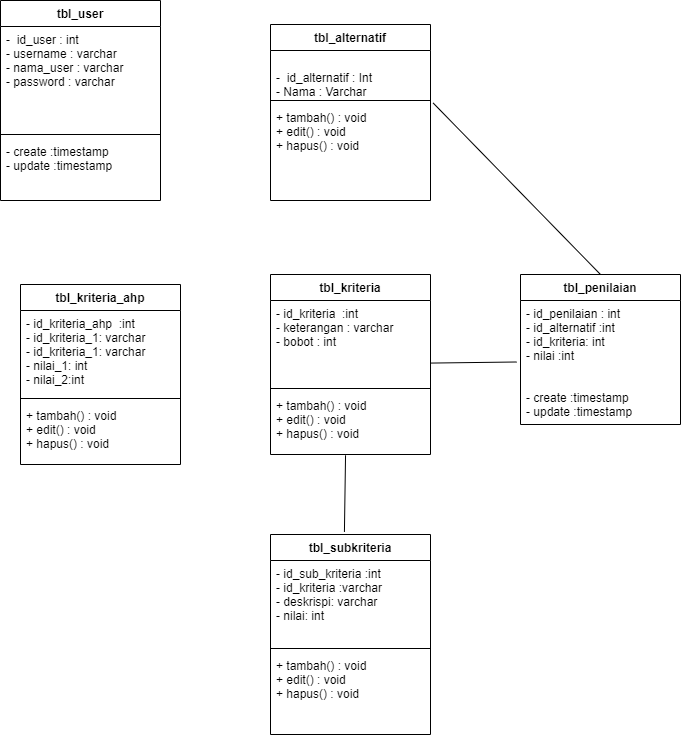

The diagram above was exported from draw.io. Its source (the exported page's mxGraphModel, read from the mxfile embedded in the PNG):
<mxGraphModel dx="1922" dy="895" grid="1" gridSize="10" guides="1" tooltips="1" connect="1" arrows="1" fold="1" page="1" pageScale="1" pageWidth="827" pageHeight="1169" math="0" shadow="0">
  <root>
    <mxCell id="0" />
    <mxCell id="1" parent="0" />
    <mxCell id="jF4Jz8PE0H7OEPVSnawV-1" value="tbl_user" style="swimlane;fontStyle=1;align=center;verticalAlign=top;childLayout=stackLayout;horizontal=1;startSize=26;horizontalStack=0;resizeParent=1;resizeParentMax=0;resizeLast=0;collapsible=1;marginBottom=0;" parent="1" vertex="1">
      <mxGeometry x="40" y="6" width="160" height="200" as="geometry" />
    </mxCell>
    <mxCell id="jF4Jz8PE0H7OEPVSnawV-2" value="-  id_user : int&#10;- username : varchar&#10;- nama_user : varchar&#10;- password : varchar" style="text;strokeColor=none;fillColor=none;align=left;verticalAlign=top;spacingLeft=4;spacingRight=4;overflow=hidden;rotatable=0;points=[[0,0.5],[1,0.5]];portConstraint=eastwest;" parent="jF4Jz8PE0H7OEPVSnawV-1" vertex="1">
      <mxGeometry y="26" width="160" height="104" as="geometry" />
    </mxCell>
    <mxCell id="jF4Jz8PE0H7OEPVSnawV-3" value="" style="line;strokeWidth=1;fillColor=none;align=left;verticalAlign=middle;spacingTop=-1;spacingLeft=3;spacingRight=3;rotatable=0;labelPosition=right;points=[];portConstraint=eastwest;strokeColor=inherit;" parent="jF4Jz8PE0H7OEPVSnawV-1" vertex="1">
      <mxGeometry y="130" width="160" height="8" as="geometry" />
    </mxCell>
    <mxCell id="jF4Jz8PE0H7OEPVSnawV-4" value="- create :timestamp&#10;- update :timestamp" style="text;strokeColor=none;fillColor=none;align=left;verticalAlign=top;spacingLeft=4;spacingRight=4;overflow=hidden;rotatable=0;points=[[0,0.5],[1,0.5]];portConstraint=eastwest;" parent="jF4Jz8PE0H7OEPVSnawV-1" vertex="1">
      <mxGeometry y="138" width="160" height="62" as="geometry" />
    </mxCell>
    <mxCell id="jF4Jz8PE0H7OEPVSnawV-5" value="tbl_alternatif" style="swimlane;fontStyle=1;align=center;verticalAlign=top;childLayout=stackLayout;horizontal=1;startSize=26;horizontalStack=0;resizeParent=1;resizeParentMax=0;resizeLast=0;collapsible=1;marginBottom=0;" parent="1" vertex="1">
      <mxGeometry x="310" y="30" width="160" height="176" as="geometry" />
    </mxCell>
    <mxCell id="jF4Jz8PE0H7OEPVSnawV-6" value="&#10;-  id_alternatif : Int&#10;- Nama : Varchar&#10;" style="text;strokeColor=none;fillColor=none;align=left;verticalAlign=top;spacingLeft=4;spacingRight=4;overflow=hidden;rotatable=0;points=[[0,0.5],[1,0.5]];portConstraint=eastwest;" parent="jF4Jz8PE0H7OEPVSnawV-5" vertex="1">
      <mxGeometry y="26" width="160" height="46" as="geometry" />
    </mxCell>
    <mxCell id="jF4Jz8PE0H7OEPVSnawV-7" value="" style="line;strokeWidth=1;fillColor=none;align=left;verticalAlign=middle;spacingTop=-1;spacingLeft=3;spacingRight=3;rotatable=0;labelPosition=right;points=[];portConstraint=eastwest;strokeColor=inherit;" parent="jF4Jz8PE0H7OEPVSnawV-5" vertex="1">
      <mxGeometry y="72" width="160" height="8" as="geometry" />
    </mxCell>
    <mxCell id="jF4Jz8PE0H7OEPVSnawV-8" value="+ tambah() : void&#10;+ edit() : void&#10;+ hapus() : void" style="text;strokeColor=none;fillColor=none;align=left;verticalAlign=top;spacingLeft=4;spacingRight=4;overflow=hidden;rotatable=0;points=[[0,0.5],[1,0.5]];portConstraint=eastwest;" parent="jF4Jz8PE0H7OEPVSnawV-5" vertex="1">
      <mxGeometry y="80" width="160" height="96" as="geometry" />
    </mxCell>
    <mxCell id="jF4Jz8PE0H7OEPVSnawV-26" value="tbl_kriteria" style="swimlane;fontStyle=1;align=center;verticalAlign=top;childLayout=stackLayout;horizontal=1;startSize=26;horizontalStack=0;resizeParent=1;resizeParentMax=0;resizeLast=0;collapsible=1;marginBottom=0;" parent="1" vertex="1">
      <mxGeometry x="310" y="280" width="160" height="180" as="geometry" />
    </mxCell>
    <mxCell id="jF4Jz8PE0H7OEPVSnawV-27" value="- id_kriteria  :int&#10;- keterangan : varchar&#10;- bobot : int" style="text;strokeColor=none;fillColor=none;align=left;verticalAlign=top;spacingLeft=4;spacingRight=4;overflow=hidden;rotatable=0;points=[[0,0.5],[1,0.5]];portConstraint=eastwest;" parent="jF4Jz8PE0H7OEPVSnawV-26" vertex="1">
      <mxGeometry y="26" width="160" height="84" as="geometry" />
    </mxCell>
    <mxCell id="jF4Jz8PE0H7OEPVSnawV-28" value="" style="line;strokeWidth=1;fillColor=none;align=left;verticalAlign=middle;spacingTop=-1;spacingLeft=3;spacingRight=3;rotatable=0;labelPosition=right;points=[];portConstraint=eastwest;strokeColor=inherit;" parent="jF4Jz8PE0H7OEPVSnawV-26" vertex="1">
      <mxGeometry y="110" width="160" height="8" as="geometry" />
    </mxCell>
    <mxCell id="jF4Jz8PE0H7OEPVSnawV-29" value="+ tambah() : void&#10;+ edit() : void&#10;+ hapus() : void" style="text;strokeColor=none;fillColor=none;align=left;verticalAlign=top;spacingLeft=4;spacingRight=4;overflow=hidden;rotatable=0;points=[[0,0.5],[1,0.5]];portConstraint=eastwest;" parent="jF4Jz8PE0H7OEPVSnawV-26" vertex="1">
      <mxGeometry y="118" width="160" height="62" as="geometry" />
    </mxCell>
    <mxCell id="jF4Jz8PE0H7OEPVSnawV-38" value="tbl_penilaian" style="swimlane;fontStyle=1;align=center;verticalAlign=top;childLayout=stackLayout;horizontal=1;startSize=26;horizontalStack=0;resizeParent=1;resizeParentMax=0;resizeLast=0;collapsible=1;marginBottom=0;" parent="1" vertex="1">
      <mxGeometry x="560" y="280" width="160" height="150" as="geometry" />
    </mxCell>
    <mxCell id="jF4Jz8PE0H7OEPVSnawV-39" value="- id_penilaian : int&#10;- id_alternatif :int&#10;- id_kriteria: int&#10;- nilai :int&#10;&#10;" style="text;strokeColor=none;fillColor=none;align=left;verticalAlign=top;spacingLeft=4;spacingRight=4;overflow=hidden;rotatable=0;points=[[0,0.5],[1,0.5]];portConstraint=eastwest;" parent="jF4Jz8PE0H7OEPVSnawV-38" vertex="1">
      <mxGeometry y="26" width="160" height="84" as="geometry" />
    </mxCell>
    <mxCell id="jF4Jz8PE0H7OEPVSnawV-41" value="- create :timestamp&#10;- update :timestamp" style="text;strokeColor=none;fillColor=none;align=left;verticalAlign=top;spacingLeft=4;spacingRight=4;overflow=hidden;rotatable=0;points=[[0,0.5],[1,0.5]];portConstraint=eastwest;" parent="jF4Jz8PE0H7OEPVSnawV-38" vertex="1">
      <mxGeometry y="110" width="160" height="40" as="geometry" />
    </mxCell>
    <mxCell id="RaxBaN60VRx2Dj71qSki-1" value="tbl_kriteria_ahp" style="swimlane;fontStyle=1;align=center;verticalAlign=top;childLayout=stackLayout;horizontal=1;startSize=26;horizontalStack=0;resizeParent=1;resizeParentMax=0;resizeLast=0;collapsible=1;marginBottom=0;" vertex="1" parent="1">
      <mxGeometry x="60" y="290" width="160" height="180" as="geometry" />
    </mxCell>
    <mxCell id="RaxBaN60VRx2Dj71qSki-2" value="- id_kriteria_ahp  :int&#10;- id_kriteria_1: varchar&#10;- id_kriteria_1: varchar&#10;- nilai_1: int&#10;- nilai_2:int" style="text;strokeColor=none;fillColor=none;align=left;verticalAlign=top;spacingLeft=4;spacingRight=4;overflow=hidden;rotatable=0;points=[[0,0.5],[1,0.5]];portConstraint=eastwest;" vertex="1" parent="RaxBaN60VRx2Dj71qSki-1">
      <mxGeometry y="26" width="160" height="84" as="geometry" />
    </mxCell>
    <mxCell id="RaxBaN60VRx2Dj71qSki-3" value="" style="line;strokeWidth=1;fillColor=none;align=left;verticalAlign=middle;spacingTop=-1;spacingLeft=3;spacingRight=3;rotatable=0;labelPosition=right;points=[];portConstraint=eastwest;strokeColor=inherit;" vertex="1" parent="RaxBaN60VRx2Dj71qSki-1">
      <mxGeometry y="110" width="160" height="8" as="geometry" />
    </mxCell>
    <mxCell id="RaxBaN60VRx2Dj71qSki-4" value="+ tambah() : void&#10;+ edit() : void&#10;+ hapus() : void" style="text;strokeColor=none;fillColor=none;align=left;verticalAlign=top;spacingLeft=4;spacingRight=4;overflow=hidden;rotatable=0;points=[[0,0.5],[1,0.5]];portConstraint=eastwest;" vertex="1" parent="RaxBaN60VRx2Dj71qSki-1">
      <mxGeometry y="118" width="160" height="62" as="geometry" />
    </mxCell>
    <mxCell id="RaxBaN60VRx2Dj71qSki-10" value="tbl_subkriteria" style="swimlane;fontStyle=1;align=center;verticalAlign=top;childLayout=stackLayout;horizontal=1;startSize=26;horizontalStack=0;resizeParent=1;resizeParentMax=0;resizeLast=0;collapsible=1;marginBottom=0;" vertex="1" parent="1">
      <mxGeometry x="310" y="540" width="160" height="200" as="geometry" />
    </mxCell>
    <mxCell id="RaxBaN60VRx2Dj71qSki-11" value="- id_sub_kriteria :int&#10;- id_kriteria :varchar&#10;- deskrispi: varchar&#10;- nilai: int&#10;" style="text;strokeColor=none;fillColor=none;align=left;verticalAlign=top;spacingLeft=4;spacingRight=4;overflow=hidden;rotatable=0;points=[[0,0.5],[1,0.5]];portConstraint=eastwest;" vertex="1" parent="RaxBaN60VRx2Dj71qSki-10">
      <mxGeometry y="26" width="160" height="84" as="geometry" />
    </mxCell>
    <mxCell id="RaxBaN60VRx2Dj71qSki-12" value="" style="line;strokeWidth=1;fillColor=none;align=left;verticalAlign=middle;spacingTop=-1;spacingLeft=3;spacingRight=3;rotatable=0;labelPosition=right;points=[];portConstraint=eastwest;strokeColor=inherit;" vertex="1" parent="RaxBaN60VRx2Dj71qSki-10">
      <mxGeometry y="110" width="160" height="8" as="geometry" />
    </mxCell>
    <mxCell id="RaxBaN60VRx2Dj71qSki-13" value="+ tambah() : void&#10;+ edit() : void&#10;+ hapus() : void" style="text;strokeColor=none;fillColor=none;align=left;verticalAlign=top;spacingLeft=4;spacingRight=4;overflow=hidden;rotatable=0;points=[[0,0.5],[1,0.5]];portConstraint=eastwest;" vertex="1" parent="RaxBaN60VRx2Dj71qSki-10">
      <mxGeometry y="118" width="160" height="82" as="geometry" />
    </mxCell>
    <mxCell id="RaxBaN60VRx2Dj71qSki-24" value="" style="endArrow=none;html=1;rounded=0;exitX=0.462;exitY=-0.013;exitDx=0;exitDy=0;exitPerimeter=0;entryX=0.469;entryY=1.013;entryDx=0;entryDy=0;entryPerimeter=0;" edge="1" parent="1" source="RaxBaN60VRx2Dj71qSki-10" target="jF4Jz8PE0H7OEPVSnawV-29">
      <mxGeometry width="50" height="50" relative="1" as="geometry">
        <mxPoint x="380" y="480" as="sourcePoint" />
        <mxPoint x="430" y="430" as="targetPoint" />
      </mxGeometry>
    </mxCell>
    <mxCell id="RaxBaN60VRx2Dj71qSki-25" value="" style="endArrow=none;html=1;rounded=0;exitX=0.5;exitY=0;exitDx=0;exitDy=0;entryX=1.017;entryY=-0.015;entryDx=0;entryDy=0;entryPerimeter=0;" edge="1" parent="1" source="jF4Jz8PE0H7OEPVSnawV-38" target="jF4Jz8PE0H7OEPVSnawV-8">
      <mxGeometry width="50" height="50" relative="1" as="geometry">
        <mxPoint x="385.9200000000001" y="279.4000000000001" as="sourcePoint" />
        <mxPoint x="387.03999999999996" y="202.80600000000004" as="targetPoint" />
      </mxGeometry>
    </mxCell>
    <mxCell id="RaxBaN60VRx2Dj71qSki-26" value="" style="endArrow=none;html=1;rounded=0;entryX=-0.024;entryY=0.732;entryDx=0;entryDy=0;entryPerimeter=0;exitX=0.997;exitY=0.745;exitDx=0;exitDy=0;exitPerimeter=0;" edge="1" parent="1" source="jF4Jz8PE0H7OEPVSnawV-27" target="jF4Jz8PE0H7OEPVSnawV-39">
      <mxGeometry width="50" height="50" relative="1" as="geometry">
        <mxPoint x="380" y="480" as="sourcePoint" />
        <mxPoint x="430" y="430" as="targetPoint" />
      </mxGeometry>
    </mxCell>
  </root>
</mxGraphModel>